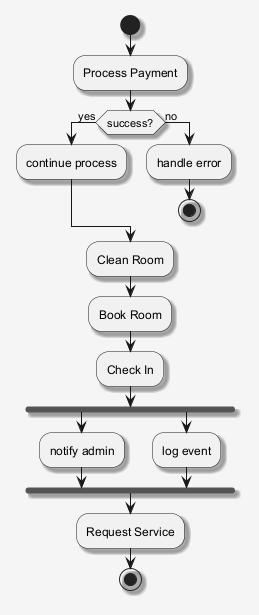

The diagram above was rendered by PlantUML. Its source (embedded in the PNG):
@startuml
skinparam shadowing false
skinparam backgroundColor #F5F5F5
skinparam shadowing true
start
:Process Payment;
if (success?) then (yes)
:continue process;
else (no)
:handle error;
stop
endif
:Clean Room;
:Book Room;
:Check In;
fork
:notify admin;
fork again
:log event;
end fork
:Request Service;
stop
@enduml